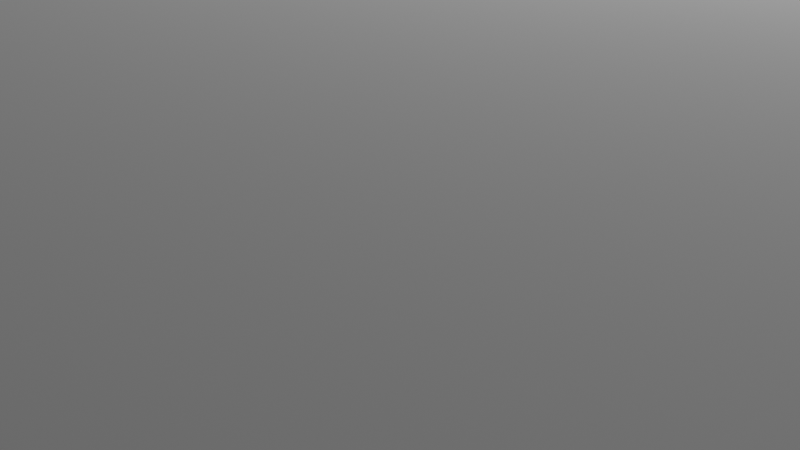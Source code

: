 # Source: HexagonCanalStraightCurveNWBezier.blend  (saved by Blender 2.82.7; exported with 4.5.12 LTS)
import bpy
from mathutils import Matrix  # noqa: F401  (used for matrix-valued properties, if any)

bpy.ops.wm.read_factory_settings(use_empty=True)
scene = bpy.context.scene
scene.name = 'Scene'

# ---- collections
col_collection = bpy.data.collections.new('Collection'); scene.collection.children.link(col_collection)

# ---- materials (node trees are filled in below, after node groups)
mat_material = bpy.data.materials.new('Material')
mat_material.alpha_threshold = 0.0
mat_material.use_transparent_shadow = False
mat_material.line_color = (0.0, 0.0, 0.0, 1.0)

# ---- material node trees
mat_material.use_nodes = True; mat_material.node_tree.nodes.clear()
_N = mat_material.node_tree.nodes; _L = mat_material.node_tree.links
n0 = _N.new('ShaderNodeOutputMaterial'); n0.name = 'Material Output'; n0.location = (300, 300)
n1 = _N.new('ShaderNodeBsdfPrincipled'); n1.name = 'Principled BSDF'; n1.location = (10, 300)
n1.distribution = 'GGX'
n1.subsurface_method = 'BURLEY'
n1.inputs[2].default_value = 0.4
n1.inputs[3].default_value = 1.45
n1.inputs[27].default_value = (0.0, 0.0, 0.0, 1.0)
n1.inputs[28].default_value = 1.0
_L.new(n1.outputs[0], n0.inputs[0])
n0.is_active_output = True

# ---- world
world_world = bpy.data.worlds.new('World'); scene.world = world_world
world_world.use_nodes = True; world_world.node_tree.nodes.clear()
_N = world_world.node_tree.nodes; _L = world_world.node_tree.links
n0 = _N.new('ShaderNodeOutputWorld'); n0.name = 'World Output'; n0.location = (300, 300)
n1 = _N.new('ShaderNodeBackground'); n1.name = 'Background'; n1.location = (10, 300)
n1.inputs[0].default_value = (0.05088, 0.05088, 0.05088, 1.0)
_L.new(n1.outputs[0], n0.inputs[0])
n0.is_active_output = True
world_world.color = (0.05088, 0.05088, 0.05088)
world_world.use_sun_shadow = False
world_world.sun_shadow_jitter_overblur = 0.0

# ---- cameras
cam_camera = bpy.data.cameras.new('Camera')
cam_camera.clip_end = 100.0
cam_camera.ortho_scale = 7.314

# ---- lights
light_light = bpy.data.lights.new('Light', 'POINT')
light_light.transmission_factor = 0.0
light_light.energy = 1000.0
light_light.shadow_soft_size = 0.1
light_light.shadow_maximum_resolution = 0.006
light_light.use_absolute_resolution = True

# ---- meshes
me_cube = bpy.data.meshes.new('Cube')
me_cube.from_pydata([(1.0, 1.0, 1.0), (1.0, 1.0, -1.0), (1.0, -1.0, 1.0), (1.0, -1.0, -1.0), (-1.0, 1.0, 1.0), (-1.0, 1.0, -1.0), (-1.0, -1.0, 1.0), (-1.0, -1.0, -1.0)], [], [(0, 4, 6, 2), (3, 2, 6, 7), (7, 6, 4, 5), (5, 1, 3, 7), (1, 0, 2, 3), (5, 4, 0, 1)])
_uv = me_cube.uv_layers.new(name='UVMap')
_uv.uv.foreach_set('vector', [0.625, 0.5, 0.875, 0.5, 0.875, 0.75, 0.625, 0.75, 0.375, 0.75, 0.625, 0.75, 0.625, 1.0, 0.375, 1.0, 0.375, 0.0, 0.625, 0.0, 0.625, 0.25, 0.375, 0.25, 0.125, 0.5, 0.375, 0.5, 0.375, 0.75, 0.125, 0.75, 0.375, 0.5, 0.625, 0.5, 0.625, 0.75, 0.375, 0.75, 0.375, 0.25, 0.625, 0.25, 0.625, 0.5, 0.375, 0.5])
me_cube.materials.append(mat_material)
me_cube.use_remesh_preserve_volume = False
me_cube.use_remesh_preserve_attributes = False
me_cube.use_mirror_vertex_groups = False
me_cube.update()
me_icosphere = bpy.data.meshes.new('Icosphere')
me_icosphere.from_pydata([(0.0, 0.0, -1.0), (0.7236, -0.5257, -0.4472), (-0.2764, -0.8506, -0.4472), (-0.8944, 0.0, -0.4472), (-0.2764, 0.8506, -0.4472), (0.7236, 0.5257, -0.4472), (0.2764, -0.8506, 0.4472), (-0.7236, -0.5257, 0.4472), (-0.7236, 0.5257, 0.4472), (0.2764, 0.8506, 0.4472), (0.8944, 0.0, 0.4472), (0.0, 0.0, 1.0), (-0.1625, -0.5, -0.8507), (0.4253, -0.309, -0.8507), (0.2629, -0.809, -0.5257), (0.8506, 0.0, -0.5257), (0.4253, 0.309, -0.8507), (-0.5257, 0.0, -0.8507), (-0.6882, -0.5, -0.5257), (-0.1625, 0.5, -0.8507), (-0.6882, 0.5, -0.5257), (0.2629, 0.809, -0.5257), (0.9511, -0.309, 0.0), (0.9511, 0.309, 0.0), (0.0, -1.0, 0.0), (0.5878, -0.809, 0.0), (-0.9511, -0.309, 0.0), (-0.5878, -0.809, 0.0), (-0.5878, 0.809, 0.0), (-0.9511, 0.309, 0.0), (0.5878, 0.809, 0.0), (0.0, 1.0, 0.0), (0.6882, -0.5, 0.5257), (-0.2629, -0.809, 0.5257), (-0.8506, 0.0, 0.5257), (-0.2629, 0.809, 0.5257), (0.6882, 0.5, 0.5257), (0.1625, -0.5, 0.8507), (0.5257, 0.0, 0.8507), (-0.4253, -0.309, 0.8507), (-0.4253, 0.309, 0.8507), (0.1625, 0.5, 0.8507)], [], [(0, 13, 12), (1, 13, 15), (0, 12, 17), (0, 17, 19), (0, 19, 16), (1, 15, 22), (2, 14, 24), (3, 18, 26), (4, 20, 28), (5, 21, 30), (1, 22, 25), (2, 24, 27), (3, 26, 29), (4, 28, 31), (5, 30, 23), (6, 32, 37), (7, 33, 39), (8, 34, 40), (9, 35, 41), (10, 36, 38), (38, 41, 11), (38, 36, 41), (36, 9, 41), (41, 40, 11), (41, 35, 40), (35, 8, 40), (40, 39, 11), (40, 34, 39), (34, 7, 39), (39, 37, 11), (39, 33, 37), (33, 6, 37), (37, 38, 11), (37, 32, 38), (32, 10, 38), (23, 36, 10), (23, 30, 36), (30, 9, 36), (31, 35, 9), (31, 28, 35), (28, 8, 35), (29, 34, 8), (29, 26, 34), (26, 7, 34), (27, 33, 7), (27, 24, 33), (24, 6, 33), (25, 32, 6), (25, 22, 32), (22, 10, 32), (30, 31, 9), (30, 21, 31), (21, 4, 31), (28, 29, 8), (28, 20, 29), (20, 3, 29), (26, 27, 7), (26, 18, 27), (18, 2, 27), (24, 25, 6), (24, 14, 25), (14, 1, 25), (22, 23, 10), (22, 15, 23), (15, 5, 23), (16, 21, 5), (16, 19, 21), (19, 4, 21), (19, 20, 4), (19, 17, 20), (17, 3, 20), (17, 18, 3), (17, 12, 18), (12, 2, 18), (15, 16, 5), (15, 13, 16), (13, 0, 16), (12, 14, 2), (12, 13, 14), (13, 1, 14)])
_uv = me_icosphere.uv_layers.new(name='UVMap')
_uv.uv.foreach_set('vector', [0.8182, 0.0, 0.7727, 0.07873, 0.8636, 0.07873, 0.7273, 0.1575, 0.6818, 0.07873, 0.6364, 0.1575, 0.09091, 0.0, 0.04545, 0.07873, 0.1364, 0.07873, 0.2727, 0.0, 0.2273, 0.07873, 0.3182, 0.07873, 0.4545, 0.0, 0.4091, 0.07873, 0.5, 0.07873, 0.7273, 0.1575, 0.6364, 0.1575, 0.6818, 0.2362, 0.9091, 0.1575, 0.8182, 0.1575, 0.8636, 0.2362, 0.1818, 0.1575, 0.09091, 0.1575, 0.1364, 0.2362, 0.3636, 0.1575, 0.2727, 0.1575, 0.3182, 0.2362, 0.5455, 0.1575, 0.4545, 0.1575, 0.5, 0.2362, 0.7273, 0.1575, 0.6818, 0.2362, 0.7727, 0.2362, 0.9091, 0.1575, 0.8636, 0.2362, 0.9545, 0.2362, 0.1818, 0.1575, 0.1364, 0.2362, 0.2273, 0.2362, 0.3636, 0.1575, 0.3182, 0.2362, 0.4091, 0.2362, 0.5455, 0.1575, 0.5, 0.2362, 0.5909, 0.2362, 0.8182, 0.3149, 0.7273, 0.3149, 0.7727, 0.3937, 1.0, 0.3149, 0.9091, 0.3149, 0.9545, 0.3937, 0.2727, 0.3149, 0.1818, 0.3149, 0.2273, 0.3937, 0.4545, 0.3149, 0.3636, 0.3149, 0.4091, 0.3937, 0.6364, 0.3149, 0.5455, 0.3149, 0.5909, 0.3937, 0.5909, 0.3937, 0.5, 0.3937, 0.5455, 0.4724, 0.5909, 0.3937, 0.5455, 0.3149, 0.5, 0.3937, 0.5455, 0.3149, 0.4545, 0.3149, 0.5, 0.3937, 0.4091, 0.3937, 0.3182, 0.3937, 0.3636, 0.4724, 0.4091, 0.3937, 0.3636, 0.3149, 0.3182, 0.3937, 0.3636, 0.3149, 0.2727, 0.3149, 0.3182, 0.3937, 0.2273, 0.3937, 0.1364, 0.3937, 0.1818, 0.4724, 0.2273, 0.3937, 0.1818, 0.3149, 0.1364, 0.3937, 0.1818, 0.3149, 0.09091, 0.3149, 0.1364, 0.3937, 0.9545, 0.3937, 0.8636, 0.3937, 0.9091, 0.4724, 0.9545, 0.3937, 0.9091, 0.3149, 0.8636, 0.3937, 0.9091, 0.3149, 0.8182, 0.3149, 0.8636, 0.3937, 0.7727, 0.3937, 0.6818, 0.3937, 0.7273, 0.4724, 0.7727, 0.3937, 0.7273, 0.3149, 0.6818, 0.3937, 0.7273, 0.3149, 0.6364, 0.3149, 0.6818, 0.3937, 0.5909, 0.2362, 0.5455, 0.3149, 0.6364, 0.3149, 0.5909, 0.2362, 0.5, 0.2362, 0.5455, 0.3149, 0.5, 0.2362, 0.4545, 0.3149, 0.5455, 0.3149, 0.4091, 0.2362, 0.3636, 0.3149, 0.4545, 0.3149, 0.4091, 0.2362, 0.3182, 0.2362, 0.3636, 0.3149, 0.3182, 0.2362, 0.2727, 0.3149, 0.3636, 0.3149, 0.2273, 0.2362, 0.1818, 0.3149, 0.2727, 0.3149, 0.2273, 0.2362, 0.1364, 0.2362, 0.1818, 0.3149, 0.1364, 0.2362, 0.09091, 0.3149, 0.1818, 0.3149, 0.9545, 0.2362, 0.9091, 0.3149, 1.0, 0.3149, 0.9545, 0.2362, 0.8636, 0.2362, 0.9091, 0.3149, 0.8636, 0.2362, 0.8182, 0.3149, 0.9091, 0.3149, 0.7727, 0.2362, 0.7273, 0.3149, 0.8182, 0.3149, 0.7727, 0.2362, 0.6818, 0.2362, 0.7273, 0.3149, 0.6818, 0.2362, 0.6364, 0.3149, 0.7273, 0.3149, 0.5, 0.2362, 0.4091, 0.2362, 0.4545, 0.3149, 0.5, 0.2362, 0.4545, 0.1575, 0.4091, 0.2362, 0.4545, 0.1575, 0.3636, 0.1575, 0.4091, 0.2362, 0.3182, 0.2362, 0.2273, 0.2362, 0.2727, 0.3149, 0.3182, 0.2362, 0.2727, 0.1575, 0.2273, 0.2362, 0.2727, 0.1575, 0.1818, 0.1575, 0.2273, 0.2362, 0.1364, 0.2362, 0.04545, 0.2362, 0.09091, 0.3149, 0.1364, 0.2362, 0.09091, 0.1575, 0.04545, 0.2362, 0.09091, 0.1575, 0.0, 0.1575, 0.04545, 0.2362, 0.8636, 0.2362, 0.7727, 0.2362, 0.8182, 0.3149, 0.8636, 0.2362, 0.8182, 0.1575, 0.7727, 0.2362, 0.8182, 0.1575, 0.7273, 0.1575, 0.7727, 0.2362, 0.6818, 0.2362, 0.5909, 0.2362, 0.6364, 0.3149, 0.6818, 0.2362, 0.6364, 0.1575, 0.5909, 0.2362, 0.6364, 0.1575, 0.5455, 0.1575, 0.5909, 0.2362, 0.5, 0.07873, 0.4545, 0.1575, 0.5455, 0.1575, 0.5, 0.07873, 0.4091, 0.07873, 0.4545, 0.1575, 0.4091, 0.07873, 0.3636, 0.1575, 0.4545, 0.1575, 0.3182, 0.07873, 0.2727, 0.1575, 0.3636, 0.1575, 0.3182, 0.07873, 0.2273, 0.07873, 0.2727, 0.1575, 0.2273, 0.07873, 0.1818, 0.1575, 0.2727, 0.1575, 0.1364, 0.07873, 0.09091, 0.1575, 0.1818, 0.1575, 0.1364, 0.07873, 0.04545, 0.07873, 0.09091, 0.1575, 0.04545, 0.07873, 0.0, 0.1575, 0.09091, 0.1575, 0.6364, 0.1575, 0.5909, 0.07873, 0.5455, 0.1575, 0.6364, 0.1575, 0.6818, 0.07873, 0.5909, 0.07873, 0.6818, 0.07873, 0.6364, 0.0, 0.5909, 0.07873, 0.8636, 0.07873, 0.8182, 0.1575, 0.9091, 0.1575, 0.8636, 0.07873, 0.7727, 0.07873, 0.8182, 0.1575, 0.7727, 0.07873, 0.7273, 0.1575, 0.8182, 0.1575])
me_icosphere.use_remesh_fix_poles = True
me_icosphere.use_remesh_preserve_attributes = False
me_icosphere.use_mirror_vertex_groups = False
me_icosphere.update()
me_hexagoncanalstraightcurvenwbezier = bpy.data.meshes.new('HexagonCanalStraightCurveNWBezier')
me_hexagoncanalstraightcurvenwbezier.from_pydata([(-15.0, 0.0, 0.0), (-7.5, 12.99, 4.0), (-7.5, 12.99, 0.0), (-15.0, 0.0, 4.0), (7.5, -12.99, 0.0), (7.5, 12.99, 0.0), (15.0, 0.0, 0.0), (-7.5, -12.99, 0.0), (7.5, -12.99, 4.0), (15.0, 0.0, 4.0), (4.733, 12.99, 4.0), (7.5, 12.99, 4.0), (4.733, -12.99, 4.0), (-4.733, 12.99, 4.0), (-4.733, -12.99, 4.0), (-7.5, -12.99, 4.0)], [], [(0, 1, 2), (1, 0, 3), (4, 5, 6), (7, 5, 4), (7, 2, 5), (2, 7, 0), (8, 6, 9), (6, 8, 4), (10, 9, 11), (12, 9, 10), (9, 12, 8), (3, 13, 1), (13, 3, 14), (14, 3, 15), (13, 12, 10), (12, 13, 14), (5, 10, 11), (10, 5, 13), (2, 13, 5), (13, 2, 1), (7, 3, 0), (3, 7, 15), (7, 14, 15), (14, 7, 12), (4, 12, 7), (12, 4, 8), (9, 5, 11), (5, 9, 6)])
me_hexagoncanalstraightcurvenwbezier.use_remesh_fix_poles = True
me_hexagoncanalstraightcurvenwbezier.use_remesh_preserve_attributes = False
me_hexagoncanalstraightcurvenwbezier.use_mirror_vertex_groups = False
me_hexagoncanalstraightcurvenwbezier.update()

# ---- objects
ob_cube = bpy.data.objects.new('Cube', me_cube)
ob_light = bpy.data.objects.new('Light', light_light)
ob_camera = bpy.data.objects.new('Camera', cam_camera)
ob_icosphere = bpy.data.objects.new('Icosphere', me_icosphere)
ob_hexagoncanalstraightcurvenwbezier = bpy.data.objects.new('HexagonCanalStraightCurveNWBezier', me_hexagoncanalstraightcurvenwbezier)

# ---- transforms, parenting, visibility, modifiers, constraints
ob_cube.location = (0.0, 0.0, 0.0)
ob_cube.lock_rotations_4d = False
ob_cube.empty_display_type = 'ARROWS'
ob_cube.lineart.crease_threshold = 0.0
ob_light.location = (4.076, 1.005, 5.904)
ob_light.rotation_euler = (0.6503, 0.05522, 1.866)
ob_light.lock_rotations_4d = False
ob_light.empty_display_type = 'ARROWS'
ob_light.color = (0.0, 0.0, 0.0, 0.0)
ob_light.lineart.crease_threshold = 0.0
ob_camera.location = (7.359, -6.926, 4.958)
ob_camera.rotation_euler = (1.109, 0.0, 0.8149)
ob_camera.lock_rotations_4d = False
ob_camera.empty_display_type = 'ARROWS'
ob_camera.color = (0.0, 0.0, 0.0, 0.0)
ob_camera.display_type = 'WIRE'
ob_camera.lineart.crease_threshold = 0.0
ob_icosphere.location = (0.0, 0.0, 0.0)
ob_icosphere.lineart.crease_threshold = 0.0
ob_hexagoncanalstraightcurvenwbezier.location = (0.0, 0.0, 0.0)
ob_hexagoncanalstraightcurvenwbezier.lineart.crease_threshold = 0.0

# ---- collection membership
col_collection.objects.link(ob_cube)
col_collection.objects.link(ob_light)
col_collection.objects.link(ob_camera)
col_collection.objects.link(ob_icosphere)
col_collection.objects.link(ob_hexagoncanalstraightcurvenwbezier)

# ---- scene / render settings (as saved in the file)
scene.camera = ob_camera
scene.frame_start = 1; scene.frame_end = 250; scene.frame_set(1)
scene.render.engine = 'BLENDER_EEVEE_NEXT'
scene.cycles.use_denoising = False
scene.cycles.samples = 128
scene.cycles.sampling_pattern = 'TABULATED_SOBOL'
scene.cycles.use_adaptive_sampling = False
scene.cycles.use_light_tree = False
scene.view_settings.view_transform = 'Filmic'
bpy.context.view_layer.update()
